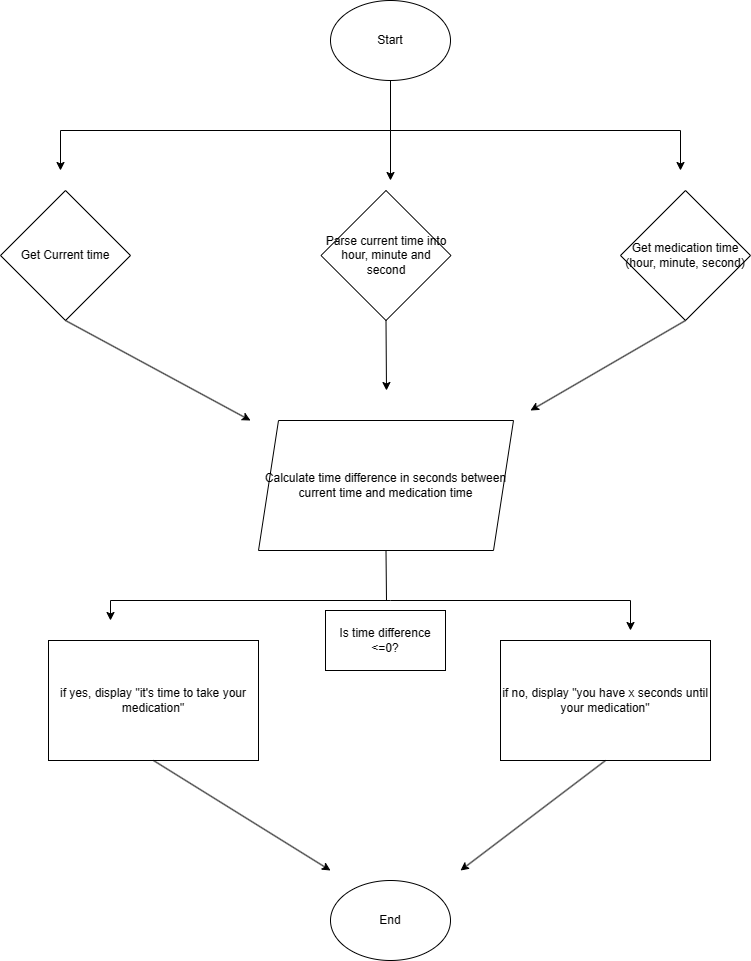

The diagram above was exported from draw.io. Its source (the exported page's mxGraphModel, read from the mxfile embedded in the PNG):
<mxGraphModel dx="1660" dy="955" grid="1" gridSize="10" guides="1" tooltips="1" connect="1" arrows="1" fold="1" page="1" pageScale="1" pageWidth="850" pageHeight="1100" math="0" shadow="0">
  <root>
    <mxCell id="0" />
    <mxCell id="1" parent="0" />
    <mxCell id="mF0v_s8B5fqYYfRPyaqb-1" value="Start" style="ellipse;whiteSpace=wrap;html=1;" vertex="1" parent="1">
      <mxGeometry x="370" y="40" width="120" height="80" as="geometry" />
    </mxCell>
    <mxCell id="mF0v_s8B5fqYYfRPyaqb-2" value="Get Current time" style="rhombus;whiteSpace=wrap;html=1;" vertex="1" parent="1">
      <mxGeometry x="40" y="230" width="130" height="130" as="geometry" />
    </mxCell>
    <mxCell id="mF0v_s8B5fqYYfRPyaqb-5" value="Get medication time (hour, minute, second)" style="rhombus;whiteSpace=wrap;html=1;" vertex="1" parent="1">
      <mxGeometry x="660" y="230" width="130" height="130" as="geometry" />
    </mxCell>
    <mxCell id="mF0v_s8B5fqYYfRPyaqb-6" value="Parse current time into hour, minute and second" style="rhombus;whiteSpace=wrap;html=1;" vertex="1" parent="1">
      <mxGeometry x="360.5" y="230" width="130" height="130" as="geometry" />
    </mxCell>
    <mxCell id="mF0v_s8B5fqYYfRPyaqb-7" value="Calculate time difference in seconds between current time and medication time" style="shape=parallelogram;perimeter=parallelogramPerimeter;whiteSpace=wrap;html=1;fixedSize=1;" vertex="1" parent="1">
      <mxGeometry x="298" y="460" width="255" height="130" as="geometry" />
    </mxCell>
    <mxCell id="mF0v_s8B5fqYYfRPyaqb-8" value="if yes, display &quot;it's time to take your medication&quot;" style="rounded=0;whiteSpace=wrap;html=1;" vertex="1" parent="1">
      <mxGeometry x="88" y="680" width="210" height="120" as="geometry" />
    </mxCell>
    <mxCell id="mF0v_s8B5fqYYfRPyaqb-10" value="if no, display &quot;you have x seconds until your medication&quot;" style="rounded=0;whiteSpace=wrap;html=1;" vertex="1" parent="1">
      <mxGeometry x="540" y="680" width="210" height="120" as="geometry" />
    </mxCell>
    <mxCell id="mF0v_s8B5fqYYfRPyaqb-11" value="End" style="ellipse;whiteSpace=wrap;html=1;" vertex="1" parent="1">
      <mxGeometry x="370" y="920" width="120" height="80" as="geometry" />
    </mxCell>
    <mxCell id="mF0v_s8B5fqYYfRPyaqb-13" value="" style="endArrow=none;html=1;rounded=0;exitX=0.5;exitY=1;exitDx=0;exitDy=0;" edge="1" parent="1" source="mF0v_s8B5fqYYfRPyaqb-1">
      <mxGeometry width="50" height="50" relative="1" as="geometry">
        <mxPoint x="410" y="140" as="sourcePoint" />
        <mxPoint x="430" y="170" as="targetPoint" />
      </mxGeometry>
    </mxCell>
    <mxCell id="mF0v_s8B5fqYYfRPyaqb-14" value="" style="endArrow=none;html=1;rounded=0;" edge="1" parent="1">
      <mxGeometry width="50" height="50" relative="1" as="geometry">
        <mxPoint x="100" y="170" as="sourcePoint" />
        <mxPoint x="720" y="170" as="targetPoint" />
        <Array as="points">
          <mxPoint x="430" y="170" />
        </Array>
      </mxGeometry>
    </mxCell>
    <mxCell id="mF0v_s8B5fqYYfRPyaqb-15" value="" style="endArrow=classic;html=1;rounded=0;" edge="1" parent="1">
      <mxGeometry width="50" height="50" relative="1" as="geometry">
        <mxPoint x="430" y="170" as="sourcePoint" />
        <mxPoint x="430" y="220" as="targetPoint" />
      </mxGeometry>
    </mxCell>
    <mxCell id="mF0v_s8B5fqYYfRPyaqb-16" value="" style="endArrow=classic;html=1;rounded=0;" edge="1" parent="1">
      <mxGeometry width="50" height="50" relative="1" as="geometry">
        <mxPoint x="720" y="170" as="sourcePoint" />
        <mxPoint x="720" y="210" as="targetPoint" />
      </mxGeometry>
    </mxCell>
    <mxCell id="mF0v_s8B5fqYYfRPyaqb-17" value="" style="endArrow=classic;html=1;rounded=0;" edge="1" parent="1">
      <mxGeometry width="50" height="50" relative="1" as="geometry">
        <mxPoint x="100" y="170" as="sourcePoint" />
        <mxPoint x="100" y="210" as="targetPoint" />
      </mxGeometry>
    </mxCell>
    <mxCell id="mF0v_s8B5fqYYfRPyaqb-18" value="" style="endArrow=classic;html=1;rounded=0;exitX=0.5;exitY=1;exitDx=0;exitDy=0;" edge="1" parent="1" source="mF0v_s8B5fqYYfRPyaqb-2">
      <mxGeometry width="50" height="50" relative="1" as="geometry">
        <mxPoint x="350" y="320" as="sourcePoint" />
        <mxPoint x="290" y="460" as="targetPoint" />
      </mxGeometry>
    </mxCell>
    <mxCell id="mF0v_s8B5fqYYfRPyaqb-19" value="" style="endArrow=classic;html=1;rounded=0;exitX=0.5;exitY=1;exitDx=0;exitDy=0;" edge="1" parent="1" source="mF0v_s8B5fqYYfRPyaqb-5">
      <mxGeometry width="50" height="50" relative="1" as="geometry">
        <mxPoint x="115" y="370" as="sourcePoint" />
        <mxPoint x="570" y="450" as="targetPoint" />
      </mxGeometry>
    </mxCell>
    <mxCell id="mF0v_s8B5fqYYfRPyaqb-20" value="" style="endArrow=classic;html=1;rounded=0;exitX=0.5;exitY=1;exitDx=0;exitDy=0;" edge="1" parent="1" source="mF0v_s8B5fqYYfRPyaqb-6">
      <mxGeometry width="50" height="50" relative="1" as="geometry">
        <mxPoint x="735" y="370" as="sourcePoint" />
        <mxPoint x="426" y="430" as="targetPoint" />
      </mxGeometry>
    </mxCell>
    <mxCell id="mF0v_s8B5fqYYfRPyaqb-21" value="" style="endArrow=none;html=1;rounded=0;entryX=0.5;entryY=1;entryDx=0;entryDy=0;" edge="1" parent="1" target="mF0v_s8B5fqYYfRPyaqb-7">
      <mxGeometry width="50" height="50" relative="1" as="geometry">
        <mxPoint x="426" y="640" as="sourcePoint" />
        <mxPoint x="400" y="640" as="targetPoint" />
      </mxGeometry>
    </mxCell>
    <mxCell id="mF0v_s8B5fqYYfRPyaqb-22" value="" style="endArrow=none;html=1;rounded=0;" edge="1" parent="1">
      <mxGeometry width="50" height="50" relative="1" as="geometry">
        <mxPoint x="150" y="640" as="sourcePoint" />
        <mxPoint x="670" y="640" as="targetPoint" />
        <Array as="points">
          <mxPoint x="430" y="640" />
        </Array>
      </mxGeometry>
    </mxCell>
    <mxCell id="mF0v_s8B5fqYYfRPyaqb-23" value="" style="endArrow=classic;html=1;rounded=0;" edge="1" parent="1">
      <mxGeometry width="50" height="50" relative="1" as="geometry">
        <mxPoint x="150" y="640" as="sourcePoint" />
        <mxPoint x="150" y="660" as="targetPoint" />
      </mxGeometry>
    </mxCell>
    <mxCell id="mF0v_s8B5fqYYfRPyaqb-24" value="" style="endArrow=classic;html=1;rounded=0;" edge="1" parent="1">
      <mxGeometry width="50" height="50" relative="1" as="geometry">
        <mxPoint x="670" y="640" as="sourcePoint" />
        <mxPoint x="670" y="670" as="targetPoint" />
      </mxGeometry>
    </mxCell>
    <mxCell id="mF0v_s8B5fqYYfRPyaqb-25" value="" style="endArrow=classic;html=1;rounded=0;exitX=0.5;exitY=1;exitDx=0;exitDy=0;" edge="1" parent="1" source="mF0v_s8B5fqYYfRPyaqb-8">
      <mxGeometry width="50" height="50" relative="1" as="geometry">
        <mxPoint x="350" y="690" as="sourcePoint" />
        <mxPoint x="370" y="910" as="targetPoint" />
      </mxGeometry>
    </mxCell>
    <mxCell id="mF0v_s8B5fqYYfRPyaqb-26" value="" style="endArrow=classic;html=1;rounded=0;exitX=0.5;exitY=1;exitDx=0;exitDy=0;" edge="1" parent="1" source="mF0v_s8B5fqYYfRPyaqb-10">
      <mxGeometry width="50" height="50" relative="1" as="geometry">
        <mxPoint x="203" y="810" as="sourcePoint" />
        <mxPoint x="500" y="910" as="targetPoint" />
      </mxGeometry>
    </mxCell>
    <mxCell id="mF0v_s8B5fqYYfRPyaqb-27" value="Is time difference &amp;lt;=0?" style="rounded=0;whiteSpace=wrap;html=1;" vertex="1" parent="1">
      <mxGeometry x="365" y="650" width="120" height="60" as="geometry" />
    </mxCell>
  </root>
</mxGraphModel>